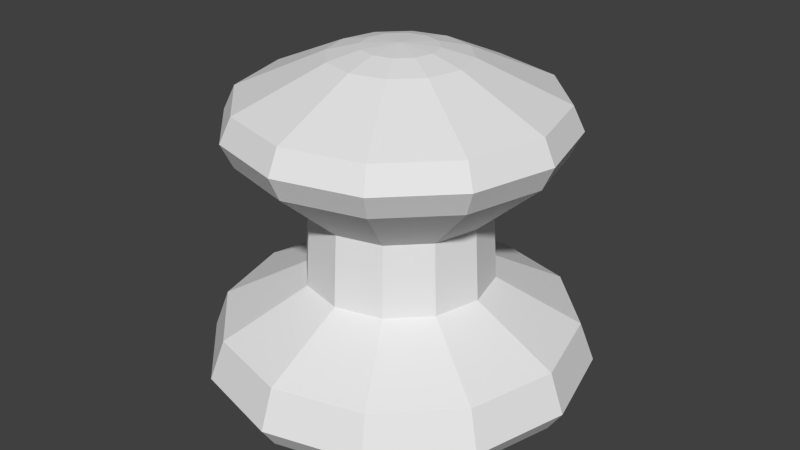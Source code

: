 # Source: g_emp.blend  (saved by Blender 2.72.0; exported with 4.5.12 LTS)
import bpy
from mathutils import Matrix  # noqa: F401  (used for matrix-valued properties, if any)

bpy.ops.wm.read_factory_settings(use_empty=True)
scene = bpy.context.scene
scene.name = 'Scene'

# ---- collections
col_collection_1 = bpy.data.collections.new('Collection 1'); scene.collection.children.link(col_collection_1)

# ---- world
world_world = bpy.data.worlds.new('World'); scene.world = world_world
world_world.color = (0.05088, 0.05088, 0.05088)
world_world.use_sun_shadow = False
world_world.sun_shadow_jitter_overblur = 0.0
world_world.cycles.sampling_method = 'MANUAL'
world_world.cycles.sample_map_resolution = 256

# ---- meshes
me_sphere = bpy.data.meshes.new('Sphere')
me_sphere.from_pydata([(-4.533e-09, -5.542e-10, 0.08759), (-0.01941, -1.313e-10, 0.0323), (-0.03683, -1.902e-11, 0.02162), (-0.03986, -1.902e-11, 0.01212), (-0.03683, -1.902e-11, 0.006804), (-0.02819, -1.902e-11, 6.541e-05), (-0.006611, 0.003817, 0.08693), (-0.01681, 0.009703, 0.0323), (-0.03189, 0.01841, 0.02162), (-0.03452, 0.01993, 0.01212), (-0.03189, 0.01841, 0.006804), (-0.02441, 0.01409, 6.541e-05), (-0.01222, 0.007053, 0.08504), (-0.009703, 0.01681, 0.0323), (-0.01841, 0.03189, 0.02162), (-0.01993, 0.03452, 0.01212), (-0.01841, 0.03189, 0.006804), (-0.01409, 0.02441, 6.541e-05), (-0.02786, 0.01608, 0.07568), (-4.302e-09, 0.01941, 0.0323), (-3.019e-09, 0.03683, 0.02162), (-4.207e-09, 0.03986, 0.01212), (-3.019e-09, 0.03683, 0.006804), (-4.207e-09, 0.02819, 6.541e-05), (-0.02992, 0.01727, 0.06985), (0.009703, 0.01681, 0.0323), (0.01841, 0.03189, 0.02162), (0.01993, 0.03452, 0.01212), (0.01841, 0.03189, 0.006804), (0.01409, 0.02441, 6.541e-05), (-0.02786, 0.01608, 0.06403), (-0.01605, 0.009266, 0.0498), (0.01681, 0.009703, 0.0323), (0.03189, 0.01841, 0.02162), (0.03452, 0.01993, 0.01212), (0.03189, 0.01841, 0.006804), (0.02441, 0.01409, 6.541e-05), (-0.007634, -5.542e-10, 0.08693), (0.01941, -1.385e-09, 0.0323), (0.03683, -1.84e-09, 0.02162), (0.03986, -1.84e-09, 0.01212), (0.03683, -1.84e-09, 0.006804), (0.02819, -1.84e-09, 6.541e-05), (-0.01411, -5.542e-10, 0.08504), (0.01681, -0.009703, 0.0323), (0.03189, -0.01841, 0.02162), (0.03452, -0.01993, 0.01212), (0.03189, -0.01841, 0.006804), (0.02441, -0.01409, 6.541e-05), (-0.03217, -2.837e-10, 0.07568), (0.009703, -0.01681, 0.0323), (0.01841, -0.03189, 0.02162), (0.01993, -0.03452, 0.01212), (0.01841, -0.03189, 0.006804), (0.01409, -0.02441, 6.541e-05), (-0.03454, -2.619e-10, 0.06985), (-6.756e-09, -0.01941, 0.0323), (-6.582e-09, -0.03683, 0.02162), (-7.77e-09, -0.03986, 0.01212), (-6.582e-09, -0.03683, 0.006804), (-7.77e-09, -0.02819, 6.541e-05), (-0.03217, -2.837e-10, 0.06403), (-0.009703, -0.01681, 0.0323), (-0.01841, -0.03189, 0.02162), (-0.01993, -0.03452, 0.01212), (-0.01841, -0.03189, 0.006804), (-0.01409, -0.02441, 6.541e-05), (-0.01853, -1.656e-10, 0.0498), (-0.01681, -0.009703, 0.0323), (-0.03189, -0.01841, 0.02162), (-0.03452, -0.01993, 0.01212), (-0.03189, -0.01841, 0.006804), (-0.02441, -0.01409, 6.541e-05), (-0.009266, 0.01605, 0.0498), (-0.01608, 0.02786, 0.06403), (-0.01727, 0.02992, 0.06985), (-0.01608, 0.02786, 0.07568), (-0.007053, 0.01222, 0.08504), (-0.003817, 0.006611, 0.08693), (-4.281e-09, 0.01853, 0.0498), (-2.966e-09, 0.03217, 0.06403), (-4.018e-09, 0.03454, 0.06985), (-2.966e-09, 0.03217, 0.07568), (-4.302e-09, 0.01411, 0.08504), (-4.6e-09, 0.007634, 0.08693), (0.009266, 0.01605, 0.0498), (0.01608, 0.02786, 0.06403), (0.01727, 0.02992, 0.06985), (0.01608, 0.02786, 0.07568), (0.007053, 0.01222, 0.08504), (0.003817, 0.006611, 0.08693), (0.01605, 0.009266, 0.0498), (0.02786, 0.01608, 0.06403), (0.02992, 0.01727, 0.06985), (0.02786, 0.01608, 0.07568), (0.01222, 0.007053, 0.08504), (0.006611, 0.003817, 0.08693), (0.01853, -1.363e-09, 0.0498), (0.03217, -1.875e-09, 0.06403), (0.03454, -1.84e-09, 0.06985), (0.03217, -1.875e-09, 0.07568), (0.01411, -1.466e-09, 0.08504), (0.007634, -8.713e-10, 0.08693), (0.01605, -0.009266, 0.0498), (0.02786, -0.01608, 0.06403), (0.02992, -0.01727, 0.06985), (0.02786, -0.01608, 0.07568), (0.01222, -0.007053, 0.08504), (0.006611, -0.003817, 0.08693), (0.009266, -0.01605, 0.0498), (0.01608, -0.02786, 0.06403), (0.01727, -0.02992, 0.06985), (0.01608, -0.02786, 0.07568), (0.007053, -0.01222, 0.08504), (0.003817, -0.006611, 0.08693), (-6.624e-09, -0.01853, 0.0498), (-6.079e-09, -0.03217, 0.06403), (-7.106e-09, -0.03454, 0.06985), (-6.079e-09, -0.03217, 0.07568), (-6.086e-09, -0.01411, 0.08504), (-4.897e-09, -0.007634, 0.08693), (-0.009266, -0.01605, 0.0498), (-0.01608, -0.02786, 0.06403), (-0.01727, -0.02992, 0.06985), (-0.01608, -0.02786, 0.07568), (-0.007053, -0.01222, 0.08504), (-0.003817, -0.006611, 0.08693), (-0.01605, -0.009266, 0.0498), (-0.02786, -0.01608, 0.06403), (-0.02992, -0.01727, 0.06985), (-0.02786, -0.01608, 0.07568), (-0.01222, -0.007053, 0.08504), (-0.006611, -0.003817, 0.08693), (-5.177e-09, -8.873e-10, 6.54e-05)], [], [(5, 4, 10, 11), (4, 3, 9, 10), (3, 2, 8, 9), (2, 1, 7, 8), (88, 94, 93, 87), (11, 10, 16, 17), (10, 9, 15, 16), (9, 8, 14, 15), (8, 7, 13, 14), (80, 86, 85, 79), (17, 16, 22, 23), (16, 15, 21, 22), (15, 14, 20, 21), (14, 13, 19, 20), (82, 88, 87, 81), (23, 22, 28, 29), (22, 21, 27, 28), (21, 20, 26, 27), (20, 19, 25, 26), (84, 90, 89, 83), (29, 28, 35, 36), (28, 27, 34, 35), (27, 26, 33, 34), (26, 25, 32, 33), (75, 81, 80, 74), (36, 35, 41, 42), (35, 34, 40, 41), (34, 33, 39, 40), (33, 32, 38, 39), (6, 78, 77, 12), (42, 41, 47, 48), (41, 40, 46, 47), (40, 39, 45, 46), (39, 38, 44, 45), (61, 30, 31, 67), (48, 47, 53, 54), (47, 46, 52, 53), (46, 45, 51, 52), (45, 44, 50, 51), (55, 24, 30, 61), (54, 53, 59, 60), (53, 52, 58, 59), (52, 51, 57, 58), (51, 50, 56, 57), (49, 18, 24, 55), (60, 59, 65, 66), (59, 58, 64, 65), (58, 57, 63, 64), (57, 56, 62, 63), (43, 12, 18, 49), (66, 65, 71, 72), (65, 64, 70, 71), (64, 63, 69, 70), (63, 62, 68, 69), (37, 6, 12, 43), (89, 95, 94, 88), (81, 87, 86, 80), (83, 89, 88, 82), (74, 80, 79, 73), (76, 82, 81, 75), (77, 83, 82, 76), (78, 84, 83, 77), (30, 74, 73, 31), (24, 75, 74, 30), (18, 76, 75, 24), (12, 77, 76, 18), (72, 71, 4, 5), (71, 70, 3, 4), (70, 69, 2, 3), (69, 68, 1, 2), (87, 93, 92, 86), (90, 96, 95, 89), (86, 92, 91, 85), (96, 102, 101, 95), (95, 101, 100, 94), (94, 100, 99, 93), (93, 99, 98, 92), (92, 98, 97, 91), (102, 108, 107, 101), (101, 107, 106, 100), (100, 106, 105, 99), (99, 105, 104, 98), (98, 104, 103, 97), (108, 114, 113, 107), (107, 113, 112, 106), (106, 112, 111, 105), (105, 111, 110, 104), (104, 110, 109, 103), (114, 120, 119, 113), (113, 119, 118, 112), (112, 118, 117, 111), (111, 117, 116, 110), (110, 116, 115, 109), (120, 126, 125, 119), (119, 125, 124, 118), (118, 124, 123, 117), (117, 123, 122, 116), (116, 122, 121, 115), (126, 132, 131, 125), (125, 131, 130, 124), (124, 130, 129, 123), (123, 129, 128, 122), (122, 128, 127, 121), (0, 6, 37), (0, 78, 6), (0, 84, 78), (0, 90, 84), (0, 96, 90), (0, 102, 96), (0, 108, 102), (0, 114, 108), (0, 120, 114), (0, 126, 120), (0, 132, 126), (0, 37, 132), (132, 37, 43, 131), (131, 43, 49, 130), (130, 49, 55, 129), (129, 55, 61, 128), (128, 61, 67, 127), (7, 31, 73, 13), (13, 73, 79, 19), (19, 79, 85, 25), (25, 85, 91, 32), (32, 91, 97, 38), (38, 97, 103, 44), (44, 103, 109, 50), (50, 109, 115, 56), (56, 115, 121, 62), (62, 121, 127, 68), (68, 127, 67, 1), (1, 67, 31, 7), (72, 5, 133), (66, 72, 133), (60, 66, 133), (54, 60, 133), (48, 54, 133), (42, 48, 133), (36, 42, 133), (29, 36, 133), (23, 29, 133), (17, 23, 133), (11, 17, 133), (5, 11, 133)])
_uv = me_sphere.uv_layers.new(name='UVMap')
_uv.uv.foreach_set('vector', [0.5016, 0.1646, 0.5016, 0.2336, 0.7218, 0.2336, 0.6701, 0.1646, 0.5016, 0.2336, 0.5016, 0.2881, 0.7399, 0.2881, 0.7218, 0.2336, 0.5016, 0.2881, 0.5016, 0.3853, 0.7218, 0.3853, 0.7399, 0.2881, 0.5016, 0.3853, 0.5016, 0.4947, 0.6176, 0.4947, 0.7218, 0.3853, 0.8347, 0.939, 0.6939, 0.939, 0.7081, 0.8793, 0.8593, 0.8793, 0.6701, 0.1646, 0.7218, 0.2336, 0.8829, 0.2336, 0.7935, 0.1646, 0.7218, 0.2336, 0.7399, 0.2881, 0.9144, 0.2881, 0.8829, 0.2336, 0.7399, 0.2881, 0.7218, 0.3853, 0.8829, 0.3853, 0.9144, 0.2881, 0.7218, 0.3853, 0.6176, 0.4947, 0.7026, 0.4947, 0.8829, 0.3853, 0.8862, 0.8197, 0.8347, 0.8197, 0.6935, 0.674, 0.7232, 0.674, 0.7935, 0.1646, 0.8829, 0.2336, 0.9419, 0.2336, 0.8386, 0.1646, 0.8829, 0.2336, 0.9144, 0.2881, 0.9782, 0.2881, 0.9419, 0.2336, 0.9144, 0.2881, 0.8829, 0.3853, 0.9419, 0.3853, 0.9782, 0.2881, 0.8829, 0.3853, 0.7026, 0.4947, 0.7337, 0.4947, 0.9419, 0.3853, 0.8862, 0.939, 0.8347, 0.939, 0.8593, 0.8793, 0.9146, 0.8793, 0.8386, 0.1646, 0.9419, 0.2336, 0.8829, 0.2336, 0.7935, 0.1646, 0.9419, 0.2336, 0.9782, 0.2881, 0.9144, 0.2881, 0.8829, 0.2336, 0.9782, 0.2881, 0.9419, 0.3853, 0.8829, 0.3853, 0.9144, 0.2881, 0.9419, 0.3853, 0.7337, 0.4947, 0.7026, 0.4947, 0.8829, 0.3853, 0.5751, 0.1037, 0.5653, 0.1037, 0.6193, 0.08718, 0.6375, 0.08718, 0.7935, 0.1646, 0.8829, 0.2336, 0.7218, 0.2336, 0.6701, 0.1646, 0.8829, 0.2336, 0.9144, 0.2881, 0.7399, 0.2881, 0.7218, 0.2336, 0.9144, 0.2881, 0.8829, 0.3853, 0.7218, 0.3853, 0.7399, 0.2881, 0.8829, 0.3853, 0.7026, 0.4947, 0.6176, 0.4947, 0.7218, 0.3853, 0.8593, 0.8793, 0.9146, 0.8793, 0.8862, 0.8197, 0.8347, 0.8197, 0.6701, 0.1646, 0.7218, 0.2336, 0.5016, 0.2336, 0.5016, 0.1646, 0.7218, 0.2336, 0.7399, 0.2881, 0.5016, 0.2881, 0.5016, 0.2336, 0.7399, 0.2881, 0.7218, 0.3853, 0.5016, 0.3853, 0.5016, 0.2881, 0.7218, 0.3853, 0.6176, 0.4947, 0.5016, 0.4947, 0.5016, 0.3853, 0.5384, 0.1037, 0.5653, 0.1037, 0.6193, 0.08718, 0.5695, 0.08718, 0.5016, 0.1646, 0.5016, 0.2336, 0.2815, 0.2336, 0.3331, 0.1646, 0.5016, 0.2336, 0.5016, 0.2881, 0.2633, 0.2881, 0.2815, 0.2336, 0.5016, 0.2881, 0.5016, 0.3853, 0.2815, 0.3853, 0.2633, 0.2881, 0.5016, 0.3853, 0.5016, 0.4947, 0.3856, 0.4947, 0.2815, 0.3853, 0.5016, 0.8197, 0.6939, 0.8197, 0.6124, 0.674, 0.5016, 0.674, 0.3331, 0.1646, 0.2815, 0.2336, 0.1203, 0.2336, 0.2098, 0.1646, 0.2815, 0.2336, 0.2633, 0.2881, 0.08887, 0.2881, 0.1203, 0.2336, 0.2633, 0.2881, 0.2815, 0.3853, 0.1203, 0.3853, 0.08887, 0.2881, 0.2815, 0.3853, 0.3856, 0.4947, 0.3007, 0.4947, 0.1203, 0.3853, 0.5016, 0.8793, 0.7081, 0.8793, 0.6939, 0.8197, 0.5016, 0.8197, 0.2098, 0.1646, 0.1203, 0.2336, 0.0613, 0.2336, 0.1646, 0.1646, 0.1203, 0.2336, 0.08887, 0.2881, 0.02502, 0.2881, 0.0613, 0.2336, 0.08887, 0.2881, 0.1203, 0.3853, 0.0613, 0.3853, 0.02502, 0.2881, 0.1203, 0.3853, 0.3007, 0.4947, 0.2696, 0.4947, 0.0613, 0.3853, 0.5016, 0.939, 0.6939, 0.939, 0.7081, 0.8793, 0.5016, 0.8793, 0.1646, 0.1646, 0.0613, 0.2336, 0.1203, 0.2336, 0.2098, 0.1646, 0.0613, 0.2336, 0.02502, 0.2881, 0.08887, 0.2881, 0.1203, 0.2336, 0.02502, 0.2881, 0.0613, 0.3853, 0.1203, 0.3853, 0.08887, 0.2881, 0.0613, 0.3853, 0.2696, 0.4947, 0.3007, 0.4947, 0.1203, 0.3853, 0.5016, 0.08718, 0.5695, 0.08718, 0.6565, 0.005583, 0.5016, 0.005583, 0.2098, 0.1646, 0.1203, 0.2336, 0.2815, 0.2336, 0.3331, 0.1646, 0.1203, 0.2336, 0.08887, 0.2881, 0.2633, 0.2881, 0.2815, 0.2336, 0.08887, 0.2881, 0.1203, 0.3853, 0.2815, 0.3853, 0.2633, 0.2881, 0.1203, 0.3853, 0.3007, 0.4947, 0.3856, 0.4947, 0.2815, 0.3853, 0.5016, 0.1037, 0.5384, 0.1037, 0.5695, 0.08718, 0.5016, 0.08718, 0.6193, 0.08718, 0.5695, 0.08718, 0.6565, 0.005583, 0.7699, 0.005583, 0.9146, 0.8793, 0.8593, 0.8793, 0.8347, 0.8197, 0.8862, 0.8197, 0.6375, 0.08718, 0.6193, 0.08718, 0.7699, 0.005583, 0.8114, 0.005583, 0.8347, 0.8197, 0.8862, 0.8197, 0.7232, 0.674, 0.6935, 0.674, 0.8347, 0.939, 0.8862, 0.939, 0.9146, 0.8793, 0.8593, 0.8793, 0.6193, 0.08718, 0.6375, 0.08718, 0.8114, 0.005583, 0.7699, 0.005583, 0.5653, 0.1037, 0.5751, 0.1037, 0.6375, 0.08718, 0.6193, 0.08718, 0.6939, 0.8197, 0.8347, 0.8197, 0.6935, 0.674, 0.6124, 0.674, 0.7081, 0.8793, 0.8593, 0.8793, 0.8347, 0.8197, 0.6939, 0.8197, 0.6939, 0.939, 0.8347, 0.939, 0.8593, 0.8793, 0.7081, 0.8793, 0.5695, 0.08718, 0.6193, 0.08718, 0.7699, 0.005583, 0.6565, 0.005583, 0.3331, 0.1646, 0.2815, 0.2336, 0.5016, 0.2336, 0.5016, 0.1646, 0.2815, 0.2336, 0.2633, 0.2881, 0.5016, 0.2881, 0.5016, 0.2336, 0.2633, 0.2881, 0.2815, 0.3853, 0.5016, 0.3853, 0.5016, 0.2881, 0.2815, 0.3853, 0.3856, 0.4947, 0.5016, 0.4947, 0.5016, 0.3853, 0.8593, 0.8793, 0.7081, 0.8793, 0.6939, 0.8197, 0.8347, 0.8197, 0.5653, 0.1037, 0.5384, 0.1037, 0.5695, 0.08718, 0.6193, 0.08718, 0.8347, 0.8197, 0.6939, 0.8197, 0.6124, 0.674, 0.6935, 0.674, 0.5384, 0.1037, 0.5016, 0.1037, 0.5016, 0.08718, 0.5695, 0.08718, 0.5695, 0.08718, 0.5016, 0.08718, 0.5016, 0.005583, 0.6565, 0.005583, 0.6939, 0.939, 0.5016, 0.939, 0.5016, 0.8793, 0.7081, 0.8793, 0.7081, 0.8793, 0.5016, 0.8793, 0.5016, 0.8197, 0.6939, 0.8197, 0.6939, 0.8197, 0.5016, 0.8197, 0.5016, 0.674, 0.6124, 0.674, 0.5016, 0.1037, 0.4648, 0.1037, 0.4337, 0.08718, 0.5016, 0.08718, 0.5016, 0.08718, 0.4337, 0.08718, 0.3467, 0.005583, 0.5016, 0.005583, 0.5016, 0.939, 0.3093, 0.939, 0.2951, 0.8793, 0.5016, 0.8793, 0.5016, 0.8793, 0.2951, 0.8793, 0.3093, 0.8197, 0.5016, 0.8197, 0.5016, 0.8197, 0.3093, 0.8197, 0.3908, 0.674, 0.5016, 0.674, 0.4648, 0.1037, 0.4379, 0.1037, 0.384, 0.08718, 0.4337, 0.08718, 0.4337, 0.08718, 0.384, 0.08718, 0.2333, 0.005583, 0.3467, 0.005583, 0.3093, 0.939, 0.1685, 0.939, 0.1439, 0.8793, 0.2951, 0.8793, 0.2951, 0.8793, 0.1439, 0.8793, 0.1685, 0.8197, 0.3093, 0.8197, 0.3093, 0.8197, 0.1685, 0.8197, 0.3097, 0.674, 0.3908, 0.674, 0.4379, 0.1037, 0.4281, 0.1037, 0.3658, 0.08718, 0.384, 0.08718, 0.384, 0.08718, 0.3658, 0.08718, 0.1918, 0.005583, 0.2333, 0.005583, 0.1685, 0.939, 0.117, 0.939, 0.08858, 0.8793, 0.1439, 0.8793, 0.1439, 0.8793, 0.08858, 0.8793, 0.117, 0.8197, 0.1685, 0.8197, 0.1685, 0.8197, 0.117, 0.8197, 0.28, 0.674, 0.3097, 0.674, 0.4281, 0.1037, 0.4379, 0.1037, 0.384, 0.08718, 0.3658, 0.08718, 0.3658, 0.08718, 0.384, 0.08718, 0.2333, 0.005583, 0.1918, 0.005583, 0.117, 0.939, 0.1685, 0.939, 0.1439, 0.8793, 0.08858, 0.8793, 0.08858, 0.8793, 0.1439, 0.8793, 0.1685, 0.8197, 0.117, 0.8197, 0.117, 0.8197, 0.1685, 0.8197, 0.3097, 0.674, 0.28, 0.674, 0.4379, 0.1037, 0.4648, 0.1037, 0.4337, 0.08718, 0.384, 0.08718, 0.384, 0.08718, 0.4337, 0.08718, 0.3467, 0.005583, 0.2333, 0.005583, 0.1685, 0.939, 0.3093, 0.939, 0.2951, 0.8793, 0.1439, 0.8793, 0.1439, 0.8793, 0.2951, 0.8793, 0.3093, 0.8197, 0.1685, 0.8197, 0.1685, 0.8197, 0.3093, 0.8197, 0.3908, 0.674, 0.3097, 0.674, 0.5016, 0.1094, 0.5384, 0.1037, 0.5016, 0.1037, 0.5016, 0.1094, 0.5653, 0.1037, 0.5384, 0.1037, 0.5016, 0.1094, 0.5751, 0.1037, 0.5653, 0.1037, 0.5016, 0.1094, 0.5653, 0.1037, 0.5751, 0.1037, 0.5016, 0.1094, 0.5384, 0.1037, 0.5653, 0.1037, 0.5016, 0.1094, 0.5016, 0.1037, 0.5384, 0.1037, 0.5016, 0.1094, 0.4648, 0.1037, 0.5016, 0.1037, 0.5016, 0.1094, 0.4379, 0.1037, 0.4648, 0.1037, 0.5016, 0.1094, 0.4281, 0.1037, 0.4379, 0.1037, 0.5016, 0.1094, 0.4379, 0.1037, 0.4281, 0.1037, 0.5016, 0.1094, 0.4648, 0.1037, 0.4379, 0.1037, 0.5016, 0.1094, 0.5016, 0.1037, 0.4648, 0.1037, 0.4648, 0.1037, 0.5016, 0.1037, 0.5016, 0.08718, 0.4337, 0.08718, 0.4337, 0.08718, 0.5016, 0.08718, 0.5016, 0.005583, 0.3467, 0.005583, 0.3093, 0.939, 0.5016, 0.939, 0.5016, 0.8793, 0.2951, 0.8793, 0.2951, 0.8793, 0.5016, 0.8793, 0.5016, 0.8197, 0.3093, 0.8197, 0.3093, 0.8197, 0.5016, 0.8197, 0.5016, 0.674, 0.3908, 0.674, 0.6176, 0.4947, 0.6124, 0.674, 0.6935, 0.674, 0.7026, 0.4947, 0.7026, 0.4947, 0.6935, 0.674, 0.7232, 0.674, 0.7337, 0.4947, 0.7337, 0.4947, 0.7232, 0.674, 0.6935, 0.674, 0.7026, 0.4947, 0.7026, 0.4947, 0.6935, 0.674, 0.6124, 0.674, 0.6176, 0.4947, 0.6176, 0.4947, 0.6124, 0.674, 0.5016, 0.674, 0.5016, 0.4947, 0.5016, 0.4947, 0.5016, 0.674, 0.3908, 0.674, 0.3856, 0.4947, 0.3856, 0.4947, 0.3908, 0.674, 0.3097, 0.674, 0.3007, 0.4947, 0.3007, 0.4947, 0.3097, 0.674, 0.28, 0.674, 0.2696, 0.4947, 0.2696, 0.4947, 0.28, 0.674, 0.3097, 0.674, 0.3007, 0.4947, 0.3007, 0.4947, 0.3097, 0.674, 0.3908, 0.674, 0.3856, 0.4947, 0.3856, 0.4947, 0.3908, 0.674, 0.5016, 0.674, 0.5016, 0.4947, 0.5016, 0.4947, 0.5016, 0.674, 0.6124, 0.674, 0.6176, 0.4947, 0.195, 0.6708, 0.1408, 0.6838, 0.1408, 0.587, 0.2347, 0.6354, 0.195, 0.6708, 0.1408, 0.587, 0.2492, 0.587, 0.2347, 0.6354, 0.1408, 0.587, 0.2347, 0.5386, 0.2492, 0.587, 0.1408, 0.587, 0.195, 0.5032, 0.2347, 0.5386, 0.1408, 0.587, 0.1408, 0.4902, 0.195, 0.5032, 0.1408, 0.587, 0.08655, 0.5032, 0.1408, 0.4902, 0.1408, 0.587, 0.04685, 0.5386, 0.08655, 0.5032, 0.1408, 0.587, 0.03232, 0.587, 0.04685, 0.5386, 0.1408, 0.587, 0.04685, 0.6354, 0.03232, 0.587, 0.1408, 0.587, 0.08655, 0.6708, 0.04685, 0.6354, 0.1408, 0.587, 0.1408, 0.6838, 0.08655, 0.6708, 0.1408, 0.587])
me_sphere.use_remesh_preserve_volume = False
me_sphere.use_remesh_preserve_attributes = False
me_sphere.use_mirror_vertex_groups = False
me_sphere.update()

# ---- objects
ob_sphere = bpy.data.objects.new('Sphere', me_sphere)

# ---- transforms, parenting, visibility, modifiers, constraints
ob_sphere.location = (0.0, 0.0, 0.0)
ob_sphere.scale = (2.892, 2.892, 2.478)
ob_sphere.lineart.crease_threshold = 0.0

# ---- collection membership
col_collection_1.objects.link(ob_sphere)

# ---- scene / render settings (as saved in the file)
scene.frame_start = 1; scene.frame_end = 250; scene.frame_set(1)
scene.render.engine = 'BLENDER_EEVEE_NEXT'
scene.render.resolution_percentage = 50
scene.render.dither_intensity = 0.0
scene.cycles.use_denoising = False
scene.cycles.samples = 10
scene.cycles.sampling_pattern = 'TABULATED_SOBOL'
scene.cycles.light_sampling_threshold = 0.0
scene.cycles.use_adaptive_sampling = False
scene.cycles.use_light_tree = False
scene.cycles.blur_glossy = 0.0
scene.cycles.volume_bounces = 1
scene.cycles.pixel_filter_type = 'GAUSSIAN'
scene.cycles.sample_clamp_indirect = 0.0
scene.view_settings.view_transform = 'Standard'
bpy.context.view_layer.update()

# ---- added for rendering (the .blend has no active camera and no usable light): camera, sun
cam_auto = bpy.data.cameras.new('AutoCamera')
cam_auto.lens = 50.0
cam_auto.sensor_width = 36.0
cam_auto.clip_end = 1000.0
ob_auto_camera = bpy.data.objects.new('AutoCamera', cam_auto)
scene.collection.objects.link(ob_auto_camera)
ob_auto_camera.location = (0.362315, -0.434778, 0.398442)
ob_auto_camera.rotation_euler = (1.09748, -7.21219e-08, 0.694738)
scene.camera = ob_auto_camera
light_auto_sun = bpy.data.lights.new('AutoSun', 'SUN')
light_auto_sun.energy = 3.0
light_auto_sun.angle = 0.0523599
ob_auto_sun = bpy.data.objects.new('AutoSun', light_auto_sun)
scene.collection.objects.link(ob_auto_sun)
ob_auto_sun.rotation_euler = (0.872665, 0.174533, 0.523599)
bpy.context.view_layer.update()
